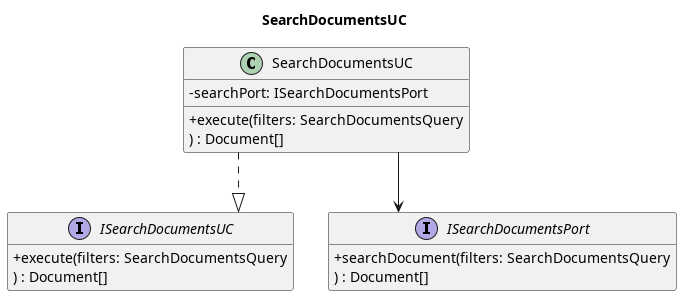

The diagram above was rendered by PlantUML. Its source (embedded in the PNG):
@startuml
title SearchDocumentsUC

skinparam classAttributeIconSize 0
skinparam linetype ortho
hide empty members

interface ISearchDocumentsUC {
    + execute(filters: SearchDocumentsQuery
    ) : Document[]
}
class SearchDocumentsUC {
    - searchPort: ISearchDocumentsPort
    + execute(filters: SearchDocumentsQuery
    ) : Document[]
}
interface ISearchDocumentsPort {
    + searchDocument(filters: SearchDocumentsQuery
    ) : Document[]
}

SearchDocumentsUC ..|> ISearchDocumentsUC
SearchDocumentsUC --> ISearchDocumentsPort

@enduml